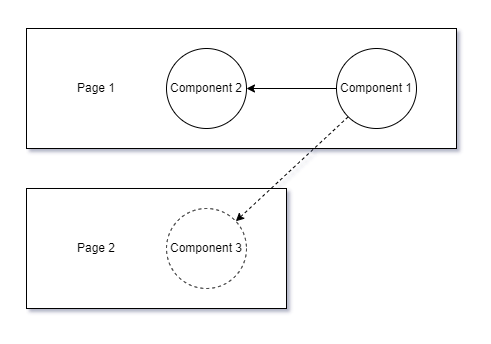

The diagram above was exported from draw.io. Its source (the exported page's mxGraphModel, read from the mxfile embedded in the PNG):
<mxGraphModel dx="1191" dy="659" grid="1" gridSize="10" guides="1" tooltips="1" connect="1" arrows="1" fold="1" page="1" pageScale="1" pageWidth="1100" pageHeight="850" math="0" shadow="0">
  <root>
    <mxCell id="0" />
    <mxCell id="1" parent="0" />
    <mxCell id="EvMkJP0BoKOjrlHiaAOX-17" value="" style="rounded=0;whiteSpace=wrap;html=1;" parent="1" vertex="1">
      <mxGeometry x="335" y="285" width="430" height="120" as="geometry" />
    </mxCell>
    <mxCell id="EvMkJP0BoKOjrlHiaAOX-16" value="" style="rounded=0;whiteSpace=wrap;html=1;" parent="1" vertex="1">
      <mxGeometry x="335" y="445" width="260" height="120" as="geometry" />
    </mxCell>
    <mxCell id="EvMkJP0BoKOjrlHiaAOX-2" value="Component 2" style="ellipse;whiteSpace=wrap;html=1;aspect=fixed;" parent="1" vertex="1">
      <mxGeometry x="475" y="305" width="80" height="80" as="geometry" />
    </mxCell>
    <mxCell id="EvMkJP0BoKOjrlHiaAOX-7" style="edgeStyle=none;rounded=0;orthogonalLoop=1;jettySize=auto;html=1;exitX=0;exitY=1;exitDx=0;exitDy=0;dashed=1;" parent="1" source="EvMkJP0BoKOjrlHiaAOX-3" target="EvMkJP0BoKOjrlHiaAOX-4" edge="1">
      <mxGeometry relative="1" as="geometry" />
    </mxCell>
    <mxCell id="EvMkJP0BoKOjrlHiaAOX-18" style="edgeStyle=none;rounded=0;orthogonalLoop=1;jettySize=auto;html=1;exitX=0;exitY=0.5;exitDx=0;exitDy=0;" parent="1" source="EvMkJP0BoKOjrlHiaAOX-3" target="EvMkJP0BoKOjrlHiaAOX-2" edge="1">
      <mxGeometry relative="1" as="geometry" />
    </mxCell>
    <mxCell id="EvMkJP0BoKOjrlHiaAOX-3" value="Component 1" style="ellipse;whiteSpace=wrap;html=1;aspect=fixed;" parent="1" vertex="1">
      <mxGeometry x="645" y="305" width="80" height="80" as="geometry" />
    </mxCell>
    <mxCell id="EvMkJP0BoKOjrlHiaAOX-4" value="Component 3" style="ellipse;whiteSpace=wrap;html=1;aspect=fixed;dashed=1;" parent="1" vertex="1">
      <mxGeometry x="475" y="465" width="80" height="80" as="geometry" />
    </mxCell>
    <mxCell id="EvMkJP0BoKOjrlHiaAOX-13" value="Page 1" style="text;html=1;strokeColor=none;fillColor=none;align=center;verticalAlign=middle;whiteSpace=wrap;rounded=0;dashed=1;" parent="1" vertex="1">
      <mxGeometry x="375" y="330" width="60" height="30" as="geometry" />
    </mxCell>
    <mxCell id="EvMkJP0BoKOjrlHiaAOX-14" value="Page 2" style="text;html=1;strokeColor=none;fillColor=none;align=center;verticalAlign=middle;whiteSpace=wrap;rounded=0;dashed=1;" parent="1" vertex="1">
      <mxGeometry x="375" y="490" width="60" height="30" as="geometry" />
    </mxCell>
  </root>
</mxGraphModel>